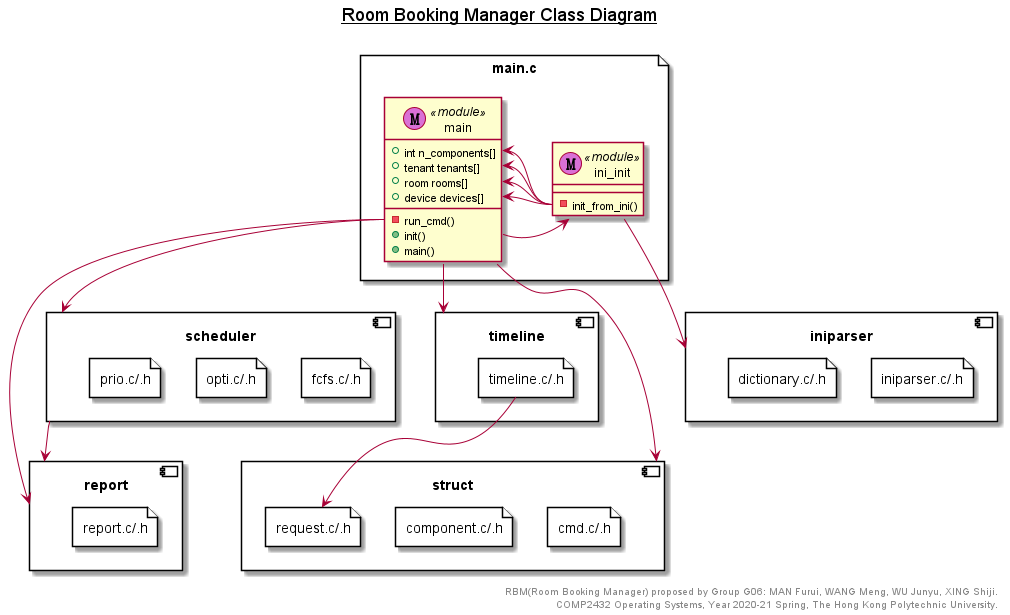

The diagram above was rendered by PlantUML. Its source (embedded in the PNG):
@startuml
title __Room Booking Manager Class Diagram__\n

' skinparam BackgroundColor transparent

component report {
    file reportfile as "report.c/.h" {
        
    }
}
component timeline {
    file timelinefile as "timeline.c/.h" {

    }
}

component struct {
    file cmd as "cmd.c/.h" {
        
    }
    file cpnt as "component.c/.h" {

    }
    file request as "request.c/.h" {

    }
}
component scheduler {
    file fcfs.c/.h {

    }
    file opti.c/.h {

    }
    file prio.c/.h {

    }
}
component iniparser{
    file iniparserfile as "iniparser.c/.h" {

    }
    file dictonary as "dictionary.c/.h" {

    }
}
file main.c {
    class main <<(M, orchid) module>> {
        +int n_components[]
        +tenant tenants[]
        +room rooms[]
        +device devices[]

        -run_cmd()
        +init()
        +main()
    }
    class ini_init <<(M, orchid) module>> {
        -init_from_ini()
    }

    main::init -ri-> ini_init
    ini_init::init_from_ini -ri-> main::n_components
    ini_init::init_from_ini -ri-> main::tenants
    ini_init::init_from_ini -ri-> main::rooms
    ini_init::init_from_ini -ri-> main::devices
}

main --> struct
main --> timeline

main::run_cmd --> scheduler
main::run_cmd --> report

ini_init --> iniparser
timelinefile --> request
scheduler --> report

right footer
RBM(Room Booking Manager) proposed by Group G06: MAN Furui, WANG Meng, WU Junyu, XING Shiji.
COMP2432 Operating Systems, Year 2020-21 Spring, The Hong Kong Polytechnic University.
endfooter

@enduml